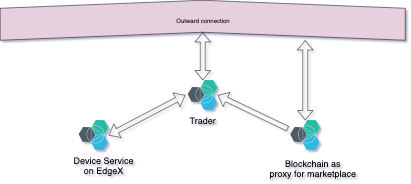

The diagram above was exported from draw.io. Its source (the exported page's mxGraphModel, read from the mxfile embedded in the PNG):
<mxGraphModel dx="1186" dy="611" grid="1" gridSize="10" guides="1" tooltips="1" connect="1" arrows="1" fold="1" page="1" pageScale="1" pageWidth="1169" pageHeight="827" math="0" shadow="0">
  <root>
    <mxCell id="0" />
    <mxCell id="1" parent="0" />
    <mxCell id="gEiWu-yfQFqYG7BdsMeS-4" value="" style="aspect=fixed;perimeter=ellipsePerimeter;html=1;align=center;shadow=0;dashed=0;fontColor=#4277BB;labelBackgroundColor=#ffffff;fontSize=12;spacingTop=3;image;image=img/lib/ibm/miscellaneous/microservices_application.svg;" vertex="1" parent="1">
      <mxGeometry x="525" y="230" width="60" height="60" as="geometry" />
    </mxCell>
    <mxCell id="gEiWu-yfQFqYG7BdsMeS-5" value="" style="aspect=fixed;perimeter=ellipsePerimeter;html=1;align=center;shadow=0;dashed=0;fontColor=#4277BB;labelBackgroundColor=#ffffff;fontSize=12;spacingTop=3;image;image=img/lib/ibm/miscellaneous/microservices_application.svg;" vertex="1" parent="1">
      <mxGeometry x="307" y="310" width="60" height="60" as="geometry" />
    </mxCell>
    <mxCell id="gEiWu-yfQFqYG7BdsMeS-6" value="" style="aspect=fixed;perimeter=ellipsePerimeter;html=1;align=center;shadow=0;dashed=0;fontColor=#4277BB;labelBackgroundColor=#ffffff;fontSize=12;spacingTop=3;image;image=img/lib/ibm/miscellaneous/microservices_application.svg;" vertex="1" parent="1">
      <mxGeometry x="730" y="310" width="60" height="60" as="geometry" />
    </mxCell>
    <mxCell id="gEiWu-yfQFqYG7BdsMeS-8" value="&lt;font style=&quot;font-size: 18px&quot;&gt;Trader&lt;/font&gt;" style="text;html=1;align=center;verticalAlign=middle;resizable=0;points=[];;autosize=1;" vertex="1" parent="1">
      <mxGeometry x="520" y="300" width="70" height="20" as="geometry" />
    </mxCell>
    <mxCell id="gEiWu-yfQFqYG7BdsMeS-9" value="&lt;font style=&quot;font-size: 18px&quot;&gt;Device Service&lt;br&gt;on EdgeX&lt;/font&gt;" style="text;html=1;align=center;verticalAlign=middle;resizable=0;points=[];;autosize=1;" vertex="1" parent="1">
      <mxGeometry x="287" y="380" width="140" height="40" as="geometry" />
    </mxCell>
    <mxCell id="gEiWu-yfQFqYG7BdsMeS-10" value="&lt;font style=&quot;font-size: 18px&quot;&gt;Blockchain as&lt;br&gt;proxy for marketplace&lt;/font&gt;" style="text;html=1;align=center;verticalAlign=middle;resizable=0;points=[];;autosize=1;" vertex="1" parent="1">
      <mxGeometry x="680" y="386" width="190" height="40" as="geometry" />
    </mxCell>
    <mxCell id="gEiWu-yfQFqYG7BdsMeS-15" value="Outward connection" style="html=1;outlineConnect=0;whiteSpace=wrap;fillColor=#E6D0DE;shape=mxgraph.archimate3.function;" vertex="1" parent="1">
      <mxGeometry x="150" y="70" width="810" height="80" as="geometry" />
    </mxCell>
    <mxCell id="gEiWu-yfQFqYG7BdsMeS-16" value="" style="shape=flexArrow;endArrow=classic;startArrow=classic;html=1;entryX=0.5;entryY=0.8;entryDx=0;entryDy=0;entryPerimeter=0;" edge="1" parent="1" source="gEiWu-yfQFqYG7BdsMeS-4" target="gEiWu-yfQFqYG7BdsMeS-15">
      <mxGeometry width="50" height="50" relative="1" as="geometry">
        <mxPoint x="420" y="190" as="sourcePoint" />
        <mxPoint x="470" y="140" as="targetPoint" />
      </mxGeometry>
    </mxCell>
    <mxCell id="gEiWu-yfQFqYG7BdsMeS-18" value="" style="shape=flexArrow;endArrow=classic;startArrow=classic;html=1;exitX=0.5;exitY=0;exitDx=0;exitDy=0;" edge="1" parent="1" source="gEiWu-yfQFqYG7BdsMeS-6">
      <mxGeometry width="50" height="50" relative="1" as="geometry">
        <mxPoint x="150" y="490" as="sourcePoint" />
        <mxPoint x="760" y="150" as="targetPoint" />
      </mxGeometry>
    </mxCell>
    <mxCell id="gEiWu-yfQFqYG7BdsMeS-19" value="" style="shape=flexArrow;endArrow=classic;startArrow=classic;html=1;exitX=1;exitY=0.5;exitDx=0;exitDy=0;" edge="1" parent="1" source="gEiWu-yfQFqYG7BdsMeS-5">
      <mxGeometry width="50" height="50" relative="1" as="geometry">
        <mxPoint x="430" y="330" as="sourcePoint" />
        <mxPoint x="520" y="260" as="targetPoint" />
      </mxGeometry>
    </mxCell>
    <mxCell id="gEiWu-yfQFqYG7BdsMeS-20" value="" style="shape=flexArrow;endArrow=classic;html=1;entryX=1;entryY=0.5;entryDx=0;entryDy=0;exitX=-0.083;exitY=0.283;exitDx=0;exitDy=0;exitPerimeter=0;" edge="1" parent="1" source="gEiWu-yfQFqYG7BdsMeS-6" target="gEiWu-yfQFqYG7BdsMeS-4">
      <mxGeometry width="50" height="50" relative="1" as="geometry">
        <mxPoint x="290" y="570" as="sourcePoint" />
        <mxPoint x="340" y="520" as="targetPoint" />
      </mxGeometry>
    </mxCell>
  </root>
</mxGraphModel>